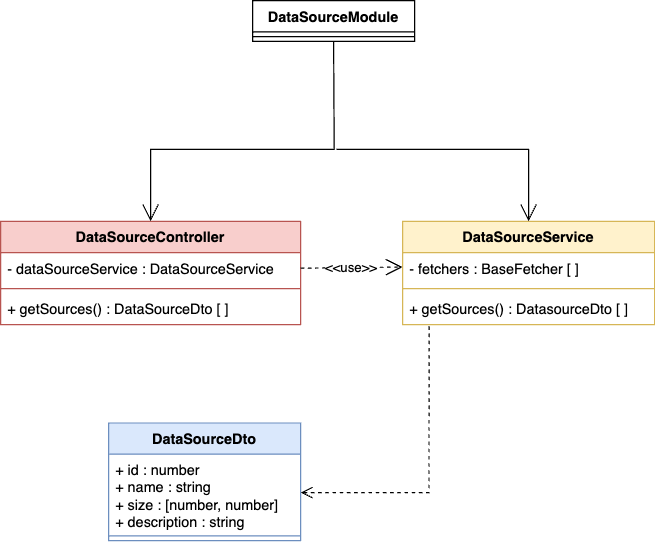

The diagram above was exported from draw.io. Its source (the exported page's mxGraphModel, read from the mxfile embedded in the PNG):
<mxGraphModel dx="670" dy="2048" grid="1" gridSize="10" guides="1" tooltips="1" connect="1" arrows="1" fold="1" page="0" pageScale="1" pageWidth="827" pageHeight="1169" background="none" math="0" shadow="0">
  <root>
    <mxCell id="0" />
    <mxCell id="1" parent="0" />
    <mxCell id="2" value="DataSourceModule" style="swimlane;fontStyle=1;align=center;verticalAlign=top;childLayout=stackLayout;horizontal=1;startSize=26;horizontalStack=0;resizeParent=1;resizeParentMax=0;resizeLast=0;collapsible=1;marginBottom=0;whiteSpace=wrap;html=1;" vertex="1" parent="1">
      <mxGeometry x="1540" y="3000" width="135" height="34" as="geometry" />
    </mxCell>
    <mxCell id="3" value="" style="line;strokeWidth=1;fillColor=none;align=left;verticalAlign=middle;spacingTop=-1;spacingLeft=3;spacingRight=3;rotatable=0;labelPosition=right;points=[];portConstraint=eastwest;strokeColor=inherit;" vertex="1" parent="2">
      <mxGeometry y="26" width="135" height="8" as="geometry" />
    </mxCell>
    <mxCell id="4" value="DataSourceController" style="swimlane;fontStyle=1;align=center;verticalAlign=top;childLayout=stackLayout;horizontal=1;startSize=26;horizontalStack=0;resizeParent=1;resizeParentMax=0;resizeLast=0;collapsible=1;marginBottom=0;whiteSpace=wrap;html=1;fillColor=#f8cecc;strokeColor=#b85450;" vertex="1" parent="1">
      <mxGeometry x="1330" y="3184" width="250" height="86" as="geometry" />
    </mxCell>
    <mxCell id="5" value="- dataSourceService : DataSourceService" style="text;strokeColor=none;fillColor=none;align=left;verticalAlign=top;spacingLeft=4;spacingRight=4;overflow=hidden;rotatable=0;points=[[0,0.5],[1,0.5]];portConstraint=eastwest;whiteSpace=wrap;html=1;" vertex="1" parent="4">
      <mxGeometry y="26" width="250" height="26" as="geometry" />
    </mxCell>
    <mxCell id="6" value="" style="line;strokeWidth=1;fillColor=none;align=left;verticalAlign=middle;spacingTop=-1;spacingLeft=3;spacingRight=3;rotatable=0;labelPosition=right;points=[];portConstraint=eastwest;strokeColor=inherit;" vertex="1" parent="4">
      <mxGeometry y="52" width="250" height="8" as="geometry" />
    </mxCell>
    <mxCell id="7" value="+ getSources() : DataSourceDto [ ]&amp;nbsp;" style="text;strokeColor=none;fillColor=none;align=left;verticalAlign=top;spacingLeft=4;spacingRight=4;overflow=hidden;rotatable=0;points=[[0,0.5],[1,0.5]];portConstraint=eastwest;whiteSpace=wrap;html=1;" vertex="1" parent="4">
      <mxGeometry y="60" width="250" height="26" as="geometry" />
    </mxCell>
    <mxCell id="8" value="&amp;lt;&amp;lt;use&amp;gt;&amp;gt;" style="endArrow=open;endSize=12;dashed=1;html=1;rounded=0;entryX=0;entryY=0.5;entryDx=0;entryDy=0;exitX=1;exitY=0.5;exitDx=0;exitDy=0;" edge="1" source="5" parent="1">
      <mxGeometry width="160" relative="1" as="geometry">
        <mxPoint x="1620" y="3229" as="sourcePoint" />
        <mxPoint x="1665" y="3222" as="targetPoint" />
      </mxGeometry>
    </mxCell>
    <mxCell id="9" value="DataSourceService" style="swimlane;fontStyle=1;align=center;verticalAlign=top;childLayout=stackLayout;horizontal=1;startSize=26;horizontalStack=0;resizeParent=1;resizeParentMax=0;resizeLast=0;collapsible=1;marginBottom=0;whiteSpace=wrap;html=1;fillColor=#fff2cc;strokeColor=#d6b656;" vertex="1" parent="1">
      <mxGeometry x="1665" y="3184" width="210" height="86" as="geometry" />
    </mxCell>
    <mxCell id="10" value="- fetchers : BaseFetcher [ ]" style="text;strokeColor=none;fillColor=none;align=left;verticalAlign=top;spacingLeft=4;spacingRight=4;overflow=hidden;rotatable=0;points=[[0,0.5],[1,0.5]];portConstraint=eastwest;whiteSpace=wrap;html=1;" vertex="1" parent="9">
      <mxGeometry y="26" width="210" height="26" as="geometry" />
    </mxCell>
    <mxCell id="11" value="" style="line;strokeWidth=1;fillColor=none;align=left;verticalAlign=middle;spacingTop=-1;spacingLeft=3;spacingRight=3;rotatable=0;labelPosition=right;points=[];portConstraint=eastwest;strokeColor=inherit;" vertex="1" parent="9">
      <mxGeometry y="52" width="210" height="8" as="geometry" />
    </mxCell>
    <mxCell id="12" value="+ getSources() : DatasourceDto [ ]" style="text;strokeColor=none;fillColor=none;align=left;verticalAlign=top;spacingLeft=4;spacingRight=4;overflow=hidden;rotatable=0;points=[[0,0.5],[1,0.5]];portConstraint=eastwest;whiteSpace=wrap;html=1;" vertex="1" parent="9">
      <mxGeometry y="60" width="210" height="26" as="geometry" />
    </mxCell>
    <mxCell id="13" value="" style="endArrow=open;endFill=1;endSize=12;html=1;rounded=0;entryX=0.5;entryY=0;entryDx=0;entryDy=0;exitX=0.5;exitY=1;exitDx=0;exitDy=0;" edge="1" source="2" target="4" parent="1">
      <mxGeometry width="160" relative="1" as="geometry">
        <mxPoint x="1280" y="3074" as="sourcePoint" />
        <mxPoint x="1440" y="3074" as="targetPoint" />
        <Array as="points">
          <mxPoint x="1608" y="3124" />
          <mxPoint x="1455" y="3124" />
        </Array>
      </mxGeometry>
    </mxCell>
    <mxCell id="14" value="" style="endArrow=open;endFill=1;endSize=12;html=1;rounded=0;entryX=0.5;entryY=0;entryDx=0;entryDy=0;" edge="1" target="9" parent="1">
      <mxGeometry width="160" relative="1" as="geometry">
        <mxPoint x="1610" y="3124" as="sourcePoint" />
        <mxPoint x="1880" y="3134" as="targetPoint" />
        <Array as="points">
          <mxPoint x="1770" y="3124" />
        </Array>
      </mxGeometry>
    </mxCell>
    <mxCell id="15" value="DataSourceDto" style="swimlane;fontStyle=1;align=center;verticalAlign=top;childLayout=stackLayout;horizontal=1;startSize=26;horizontalStack=0;resizeParent=1;resizeParentMax=0;resizeLast=0;collapsible=1;marginBottom=0;whiteSpace=wrap;html=1;fillColor=#dae8fc;strokeColor=#6c8ebf;" vertex="1" parent="1">
      <mxGeometry x="1420" y="3352" width="160" height="98" as="geometry" />
    </mxCell>
    <mxCell id="16" value="+ id : number&lt;div&gt;+ name : string&lt;/div&gt;&lt;div&gt;+ size : [number, number]&lt;/div&gt;&lt;div&gt;+ description : string&lt;/div&gt;" style="text;strokeColor=none;fillColor=none;align=left;verticalAlign=top;spacingLeft=4;spacingRight=4;overflow=hidden;rotatable=0;points=[[0,0.5],[1,0.5]];portConstraint=eastwest;whiteSpace=wrap;html=1;" vertex="1" parent="15">
      <mxGeometry y="26" width="160" height="64" as="geometry" />
    </mxCell>
    <mxCell id="17" value="" style="line;strokeWidth=1;fillColor=none;align=left;verticalAlign=middle;spacingTop=-1;spacingLeft=3;spacingRight=3;rotatable=0;labelPosition=right;points=[];portConstraint=eastwest;strokeColor=inherit;" vertex="1" parent="15">
      <mxGeometry y="90" width="160" height="8" as="geometry" />
    </mxCell>
    <mxCell id="18" value="" style="html=1;verticalAlign=bottom;endArrow=open;dashed=1;endSize=8;curved=0;rounded=0;entryX=1;entryY=0.5;entryDx=0;entryDy=0;exitX=0.105;exitY=1.056;exitDx=0;exitDy=0;exitPerimeter=0;" edge="1" source="12" target="16" parent="1">
      <mxGeometry relative="1" as="geometry">
        <mxPoint x="1780" y="3271" as="sourcePoint" />
        <mxPoint x="1810" y="3344" as="targetPoint" />
        <Array as="points">
          <mxPoint x="1687" y="3410" />
        </Array>
      </mxGeometry>
    </mxCell>
  </root>
</mxGraphModel>